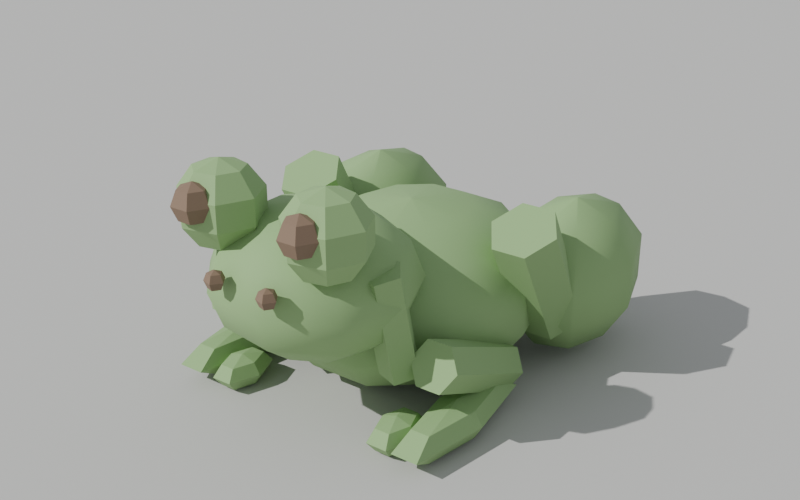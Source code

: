 # Source: frog.blend  (saved by Blender 5.2.44; exported with 4.5.12 LTS)
import bpy
from mathutils import Matrix  # noqa: F401  (used for matrix-valued properties, if any)

bpy.ops.wm.read_factory_settings(use_empty=True)
scene = bpy.context.scene
scene.name = 'Scene'

# ---- collections
col_critters = bpy.data.collections.new('Critters'); scene.collection.children.link(col_critters)

# ---- materials (node trees are filled in below, after node groups)
mat_stonegray = bpy.data.materials.new('StoneGray')
mat_froggreen = bpy.data.materials.new('FrogGreen')
mat_wooddark = bpy.data.materials.new('WoodDark')

# ---- material node trees
mat_stonegray.use_nodes = True; mat_stonegray.node_tree.nodes.clear()
_N = mat_stonegray.node_tree.nodes; _L = mat_stonegray.node_tree.links
n0 = _N.new('ShaderNodeBsdfPrincipled'); n0.name = 'Principled BSDF'; n0.location = (-200, 100)
n0.inputs[0].default_value = (0.533, 0.525, 0.502, 1.0)
n0.inputs[2].default_value = 0.92
n0.inputs[10].default_value = 0.005
n1 = _N.new('ShaderNodeOutputMaterial'); n1.name = 'Material Output'; n1.location = (200, 100)
_L.new(n0.outputs[0], n1.inputs[0])
n1.is_active_output = True
mat_froggreen.use_nodes = True; mat_froggreen.node_tree.nodes.clear()
_N = mat_froggreen.node_tree.nodes; _L = mat_froggreen.node_tree.links
n0 = _N.new('ShaderNodeBsdfPrincipled'); n0.name = 'Principled BSDF'; n0.location = (-200, 100)
n0.inputs[0].default_value = (0.271, 0.435, 0.18, 1.0)
n0.inputs[2].default_value = 0.75
n0.inputs[10].default_value = 0.005
n1 = _N.new('ShaderNodeOutputMaterial'); n1.name = 'Material Output'; n1.location = (200, 100)
_L.new(n0.outputs[0], n1.inputs[0])
n1.is_active_output = True
mat_wooddark.use_nodes = True; mat_wooddark.node_tree.nodes.clear()
_N = mat_wooddark.node_tree.nodes; _L = mat_wooddark.node_tree.links
n0 = _N.new('ShaderNodeBsdfPrincipled'); n0.name = 'Principled BSDF'; n0.location = (-200, 100)
n0.inputs[0].default_value = (0.219, 0.145, 0.094, 1.0)
n0.inputs[2].default_value = 0.72
n0.inputs[10].default_value = 0.005
n1 = _N.new('ShaderNodeOutputMaterial'); n1.name = 'Material Output'; n1.location = (200, 100)
_L.new(n0.outputs[0], n1.inputs[0])
n1.is_active_output = True

# ---- world
world_refworld = bpy.data.worlds.new('RefWorld'); scene.world = world_refworld
world_refworld.use_nodes = True; world_refworld.node_tree.nodes.clear()
_N = world_refworld.node_tree.nodes; _L = world_refworld.node_tree.links
n0 = _N.new('ShaderNodeBackground'); n0.name = 'Background'; n0.location = (-200, 100)
n0.inputs[0].default_value = (0.55, 0.58, 0.62, 1.0)
n0.inputs[1].default_value = 0.8
n1 = _N.new('ShaderNodeOutputWorld'); n1.name = 'World Output'; n1.location = (200, 100)
_L.new(n0.outputs[0], n1.inputs[0])
n1.is_active_output = True

# ---- cameras
cam_refcamera = bpy.data.cameras.new('RefCamera')

# ---- lights
light_refsun = bpy.data.lights.new('RefSun', 'SUN')
light_refsun.energy = 3.5
light_reffill = bpy.data.lights.new('RefFill', 'SUN')
light_reffill.energy = 0.8

# ---- meshes
me_refground = bpy.data.meshes.new('RefGround')
me_refground.from_pydata([(-4.0, -4.0, -0.01), (4.0, -4.0, -0.01), (4.0, 4.0, -0.01), (-4.0, 4.0, -0.01), (-4.0, -4.0, 0.01), (4.0, -4.0, 0.01), (4.0, 4.0, 0.01), (-4.0, 4.0, 0.01)], [], [(0, 3, 2, 1), (4, 5, 6, 7), (0, 1, 5, 4), (1, 2, 6, 5), (2, 3, 7, 6), (3, 0, 4, 7)])
me_refground.materials.append(mat_stonegray)
me_refground.update()
me_frog_body = bpy.data.meshes.new('Frog_Body')
me_frog_body.from_pydata([(0.0, 0.0, 0.055), (0.0, 0.0, 0.055), (0.0, 0.0, 0.055), (0.0, 0.0, 0.055), (0.0, 0.0, 0.055), (0.0, 0.0, 0.055), (0.0, 0.0, 0.055), (0.0, 0.0, 0.055), (0.0, 0.0, 0.055), (0.0, 0.0, 0.055), (0.02386, 0.0, 0.04955), (0.01931, 0.01403, 0.04955), (0.007374, 0.0227, 0.04955), (-0.007374, 0.0227, 0.04955), (-0.01931, 0.01403, 0.04955), (-0.02386, 2.922e-18, 0.04955), (-0.01931, -0.01403, 0.04955), (-0.007374, -0.0227, 0.04955), (0.007374, -0.0227, 0.04955), (0.01931, -0.01403, 0.04955), (0.043, 0.0, 0.03429), (0.03479, 0.02528, 0.03429), (0.01329, 0.0409, 0.03429), (-0.01329, 0.0409, 0.03429), (-0.03479, 0.02528, 0.03429), (-0.043, 5.266e-18, 0.03429), (-0.03479, -0.02528, 0.03429), (-0.01329, -0.0409, 0.03429), (0.01329, -0.0409, 0.03429), (0.03479, -0.02528, 0.03429), (0.05362, 0.0, 0.01224), (0.04338, 0.03152, 0.01224), (0.01657, 0.051, 0.01224), (-0.01657, 0.051, 0.01224), (-0.04338, 0.03152, 0.01224), (-0.05362, 6.567e-18, 0.01224), (-0.04338, -0.03152, 0.01224), (-0.01657, -0.051, 0.01224), (0.01657, -0.051, 0.01224), (0.04338, -0.03152, 0.01224), (0.05362, 0.0, -0.01224), (0.04338, 0.03152, -0.01224), (0.01657, 0.051, -0.01224), (-0.01657, 0.051, -0.01224), (-0.04338, 0.03152, -0.01224), (-0.05362, 6.567e-18, -0.01224), (-0.04338, -0.03152, -0.01224), (-0.01657, -0.051, -0.01224), (0.01657, -0.051, -0.01224), (0.04338, -0.03152, -0.01224), (0.043, 0.0, -0.03429), (0.03479, 0.02528, -0.03429), (0.01329, 0.0409, -0.03429), (-0.01329, 0.0409, -0.03429), (-0.03479, 0.02528, -0.03429), (-0.043, 5.266e-18, -0.03429), (-0.03479, -0.02528, -0.03429), (-0.01329, -0.0409, -0.03429), (0.01329, -0.0409, -0.03429), (0.03479, -0.02528, -0.03429), (0.02386, 0.0, -0.04955), (0.01931, 0.01403, -0.04955), (0.007374, 0.0227, -0.04955), (-0.007374, 0.0227, -0.04955), (-0.01931, 0.01403, -0.04955), (-0.02386, 2.922e-18, -0.04955), (-0.01931, -0.01403, -0.04955), (-0.007374, -0.0227, -0.04955), (0.007374, -0.0227, -0.04955), (0.01931, -0.01403, -0.04955), (6.736e-18, 0.0, -0.055), (5.449e-18, 3.959e-18, -0.055), (2.081e-18, 6.406e-18, -0.055), (-2.081e-18, 6.406e-18, -0.055), (-5.449e-18, 3.959e-18, -0.055), (-6.736e-18, 8.249e-34, -0.055), (-5.449e-18, -3.959e-18, -0.055), (-2.081e-18, -6.406e-18, -0.055), (2.081e-18, -6.406e-18, -0.055), (5.449e-18, -3.959e-18, -0.055)], [], [(0, 11, 10), (1, 12, 11), (2, 13, 12), (3, 14, 13), (4, 15, 14), (5, 16, 15), (6, 17, 16), (7, 18, 17), (8, 19, 18), (9, 10, 19), (10, 11, 21, 20), (11, 12, 22, 21), (12, 13, 23, 22), (13, 14, 24, 23), (14, 15, 25, 24), (15, 16, 26, 25), (16, 17, 27, 26), (17, 18, 28, 27), (18, 19, 29, 28), (19, 10, 20, 29), (20, 21, 31, 30), (21, 22, 32, 31), (22, 23, 33, 32), (23, 24, 34, 33), (24, 25, 35, 34), (25, 26, 36, 35), (26, 27, 37, 36), (27, 28, 38, 37), (28, 29, 39, 38), (29, 20, 30, 39), (30, 31, 41, 40), (31, 32, 42, 41), (32, 33, 43, 42), (33, 34, 44, 43), (34, 35, 45, 44), (35, 36, 46, 45), (36, 37, 47, 46), (37, 38, 48, 47), (38, 39, 49, 48), (39, 30, 40, 49), (40, 41, 51, 50), (41, 42, 52, 51), (42, 43, 53, 52), (43, 44, 54, 53), (44, 45, 55, 54), (45, 46, 56, 55), (46, 47, 57, 56), (47, 48, 58, 57), (48, 49, 59, 58), (49, 40, 50, 59), (50, 51, 61, 60), (51, 52, 62, 61), (52, 53, 63, 62), (53, 54, 64, 63), (54, 55, 65, 64), (55, 56, 66, 65), (56, 57, 67, 66), (57, 58, 68, 67), (58, 59, 69, 68), (59, 50, 60, 69), (60, 61, 70), (61, 62, 71), (62, 63, 72), (63, 64, 73), (64, 65, 74), (65, 66, 75), (66, 67, 76), (67, 68, 77), (68, 69, 78), (69, 60, 79)])
me_frog_body.polygons.foreach_set('use_smooth', [True] * 70)
me_frog_body.materials.append(mat_froggreen)
me_frog_body.update()
me_frog_head = bpy.data.meshes.new('Frog_Head')
me_frog_head.from_pydata([(0.0, 0.0, 0.04), (0.0, 0.0, 0.04), (0.0, 0.0, 0.04), (0.0, 0.0, 0.04), (0.0, 0.0, 0.04), (0.0, 0.0, 0.04), (0.0, 0.0, 0.04), (0.0, 0.0, 0.04), (0.0, 0.0, 0.04), (0.02, 0.0, 0.03464), (0.01532, 0.01286, 0.03464), (0.003473, 0.0197, 0.03464), (-0.01, 0.01732, 0.03464), (-0.01879, 0.00684, 0.03464), (-0.01879, -0.00684, 0.03464), (-0.01, -0.01732, 0.03464), (0.003473, -0.0197, 0.03464), (0.01532, -0.01286, 0.03464), (0.03464, 0.0, 0.02), (0.02654, 0.02227, 0.02), (0.006015, 0.03411, 0.02), (-0.01732, 0.03, 0.02), (-0.03255, 0.01185, 0.02), (-0.03255, -0.01185, 0.02), (-0.01732, -0.03, 0.02), (0.006015, -0.03411, 0.02), (0.02654, -0.02227, 0.02), (0.04, 0.0, 2.449e-18), (0.03064, 0.02571, 2.449e-18), (0.006946, 0.03939, 2.449e-18), (-0.02, 0.03464, 2.449e-18), (-0.03759, 0.01368, 2.449e-18), (-0.03759, -0.01368, 2.449e-18), (-0.02, -0.03464, 2.449e-18), (0.006946, -0.03939, 2.449e-18), (0.03064, -0.02571, 2.449e-18), (0.03464, 0.0, -0.02), (0.02654, 0.02227, -0.02), (0.006015, 0.03411, -0.02), (-0.01732, 0.03, -0.02), (-0.03255, 0.01185, -0.02), (-0.03255, -0.01185, -0.02), (-0.01732, -0.03, -0.02), (0.006015, -0.03411, -0.02), (0.02654, -0.02227, -0.02), (0.02, 0.0, -0.03464), (0.01532, 0.01286, -0.03464), (0.003473, 0.0197, -0.03464), (-0.01, 0.01732, -0.03464), (-0.01879, 0.00684, -0.03464), (-0.01879, -0.00684, -0.03464), (-0.01, -0.01732, -0.03464), (0.003473, -0.0197, -0.03464), (0.01532, -0.01286, -0.03464), (4.899e-18, 0.0, -0.04), (3.753e-18, 3.149e-18, -0.04), (8.506e-19, 4.824e-18, -0.04), (-2.449e-18, 4.242e-18, -0.04), (-4.603e-18, 1.675e-18, -0.04), (-4.603e-18, -1.675e-18, -0.04), (-2.449e-18, -4.242e-18, -0.04), (8.506e-19, -4.824e-18, -0.04), (3.753e-18, -3.149e-18, -0.04)], [], [(0, 10, 9), (1, 11, 10), (2, 12, 11), (3, 13, 12), (4, 14, 13), (5, 15, 14), (6, 16, 15), (7, 17, 16), (8, 9, 17), (9, 10, 19, 18), (10, 11, 20, 19), (11, 12, 21, 20), (12, 13, 22, 21), (13, 14, 23, 22), (14, 15, 24, 23), (15, 16, 25, 24), (16, 17, 26, 25), (17, 9, 18, 26), (18, 19, 28, 27), (19, 20, 29, 28), (20, 21, 30, 29), (21, 22, 31, 30), (22, 23, 32, 31), (23, 24, 33, 32), (24, 25, 34, 33), (25, 26, 35, 34), (26, 18, 27, 35), (27, 28, 37, 36), (28, 29, 38, 37), (29, 30, 39, 38), (30, 31, 40, 39), (31, 32, 41, 40), (32, 33, 42, 41), (33, 34, 43, 42), (34, 35, 44, 43), (35, 27, 36, 44), (36, 37, 46, 45), (37, 38, 47, 46), (38, 39, 48, 47), (39, 40, 49, 48), (40, 41, 50, 49), (41, 42, 51, 50), (42, 43, 52, 51), (43, 44, 53, 52), (44, 36, 45, 53), (45, 46, 54), (46, 47, 55), (47, 48, 56), (48, 49, 57), (49, 50, 58), (50, 51, 59), (51, 52, 60), (52, 53, 61), (53, 45, 62)])
me_frog_head.polygons.foreach_set('use_smooth', [True] * 54)
me_frog_head.materials.append(mat_froggreen)
me_frog_head.update()
me_frog_eyel = bpy.data.meshes.new('Frog_EyeL')
me_frog_eyel.from_pydata([(0.0, 0.0, 0.017), (0.0, 0.0, 0.017), (0.0, 0.0, 0.017), (0.0, 0.0, 0.017), (0.0, 0.0, 0.017), (0.0, 0.0, 0.017), (0.0, 0.0, 0.017), (0.009992, 0.0, 0.01375), (0.00623, 0.007812, 0.01375), (-0.002224, 0.009742, 0.01375), (-0.009003, 0.004336, 0.01375), (-0.009003, -0.004336, 0.01375), (-0.002224, -0.009742, 0.01375), (0.00623, -0.007812, 0.01375), (0.01617, 0.0, 0.005253), (0.01008, 0.01264, 0.005253), (-0.003598, 0.01576, 0.005253), (-0.01457, 0.007015, 0.005253), (-0.01457, -0.007015, 0.005253), (-0.003598, -0.01576, 0.005253), (0.01008, -0.01264, 0.005253), (0.01617, 0.0, -0.005253), (0.01008, 0.01264, -0.005253), (-0.003598, 0.01576, -0.005253), (-0.01457, 0.007015, -0.005253), (-0.01457, -0.007015, -0.005253), (-0.003598, -0.01576, -0.005253), (0.01008, -0.01264, -0.005253), (0.009992, 0.0, -0.01375), (0.00623, 0.007812, -0.01375), (-0.002224, 0.009742, -0.01375), (-0.009003, 0.004336, -0.01375), (-0.009003, -0.004336, -0.01375), (-0.002224, -0.009742, -0.01375), (0.00623, -0.007812, -0.01375), (2.082e-18, 0.0, -0.017), (1.298e-18, 1.628e-18, -0.017), (-4.633e-19, 2.03e-18, -0.017), (-1.876e-18, 9.033e-19, -0.017), (-1.876e-18, -9.033e-19, -0.017), (-4.633e-19, -2.03e-18, -0.017), (1.298e-18, -1.628e-18, -0.017)], [], [(0, 8, 7), (1, 9, 8), (2, 10, 9), (3, 11, 10), (4, 12, 11), (5, 13, 12), (6, 7, 13), (7, 8, 15, 14), (8, 9, 16, 15), (9, 10, 17, 16), (10, 11, 18, 17), (11, 12, 19, 18), (12, 13, 20, 19), (13, 7, 14, 20), (14, 15, 22, 21), (15, 16, 23, 22), (16, 17, 24, 23), (17, 18, 25, 24), (18, 19, 26, 25), (19, 20, 27, 26), (20, 14, 21, 27), (21, 22, 29, 28), (22, 23, 30, 29), (23, 24, 31, 30), (24, 25, 32, 31), (25, 26, 33, 32), (26, 27, 34, 33), (27, 21, 28, 34), (28, 29, 35), (29, 30, 36), (30, 31, 37), (31, 32, 38), (32, 33, 39), (33, 34, 40), (34, 28, 41)])
me_frog_eyel.materials.append(mat_froggreen)
me_frog_eyel.update()
me_frog_eyer = bpy.data.meshes.new('Frog_EyeR')
me_frog_eyer.from_pydata([(0.0, 0.0, 0.017), (0.0, 0.0, 0.017), (0.0, 0.0, 0.017), (0.0, 0.0, 0.017), (0.0, 0.0, 0.017), (0.0, 0.0, 0.017), (0.0, 0.0, 0.017), (0.009992, 0.0, 0.01375), (0.00623, 0.007812, 0.01375), (-0.002224, 0.009742, 0.01375), (-0.009003, 0.004336, 0.01375), (-0.009003, -0.004336, 0.01375), (-0.002224, -0.009742, 0.01375), (0.00623, -0.007812, 0.01375), (0.01617, 0.0, 0.005253), (0.01008, 0.01264, 0.005253), (-0.003598, 0.01576, 0.005253), (-0.01457, 0.007015, 0.005253), (-0.01457, -0.007015, 0.005253), (-0.003598, -0.01576, 0.005253), (0.01008, -0.01264, 0.005253), (0.01617, 0.0, -0.005253), (0.01008, 0.01264, -0.005253), (-0.003598, 0.01576, -0.005253), (-0.01457, 0.007015, -0.005253), (-0.01457, -0.007015, -0.005253), (-0.003598, -0.01576, -0.005253), (0.01008, -0.01264, -0.005253), (0.009992, 0.0, -0.01375), (0.00623, 0.007812, -0.01375), (-0.002224, 0.009742, -0.01375), (-0.009003, 0.004336, -0.01375), (-0.009003, -0.004336, -0.01375), (-0.002224, -0.009742, -0.01375), (0.00623, -0.007812, -0.01375), (2.082e-18, 0.0, -0.017), (1.298e-18, 1.628e-18, -0.017), (-4.633e-19, 2.03e-18, -0.017), (-1.876e-18, 9.033e-19, -0.017), (-1.876e-18, -9.033e-19, -0.017), (-4.633e-19, -2.03e-18, -0.017), (1.298e-18, -1.628e-18, -0.017)], [], [(0, 8, 7), (1, 9, 8), (2, 10, 9), (3, 11, 10), (4, 12, 11), (5, 13, 12), (6, 7, 13), (7, 8, 15, 14), (8, 9, 16, 15), (9, 10, 17, 16), (10, 11, 18, 17), (11, 12, 19, 18), (12, 13, 20, 19), (13, 7, 14, 20), (14, 15, 22, 21), (15, 16, 23, 22), (16, 17, 24, 23), (17, 18, 25, 24), (18, 19, 26, 25), (19, 20, 27, 26), (20, 14, 21, 27), (21, 22, 29, 28), (22, 23, 30, 29), (23, 24, 31, 30), (24, 25, 32, 31), (25, 26, 33, 32), (26, 27, 34, 33), (27, 21, 28, 34), (28, 29, 35), (29, 30, 36), (30, 31, 37), (31, 32, 38), (32, 33, 39), (33, 34, 40), (34, 28, 41)])
me_frog_eyer.materials.append(mat_froggreen)
me_frog_eyer.update()
me_frog_pupill = bpy.data.meshes.new('Frog_PupilL')
me_frog_pupill.from_pydata([(0.0, 0.0, 0.008), (0.0, 0.0, 0.008), (0.0, 0.0, 0.008), (0.0, 0.0, 0.008), (0.0, 0.0, 0.008), (0.0, 0.0, 0.008), (0.005657, 0.0, 0.005657), (0.002828, 0.004899, 0.005657), (-0.002828, 0.004899, 0.005657), (-0.005657, 6.928e-19, 0.005657), (-0.002828, -0.004899, 0.005657), (0.002828, -0.004899, 0.005657), (0.008, 0.0, 4.899e-19), (0.004, 0.006928, 4.899e-19), (-0.004, 0.006928, 4.899e-19), (-0.008, 9.797e-19, 4.899e-19), (-0.004, -0.006928, 4.899e-19), (0.004, -0.006928, 4.899e-19), (0.005657, 0.0, -0.005657), (0.002828, 0.004899, -0.005657), (-0.002828, 0.004899, -0.005657), (-0.005657, 6.928e-19, -0.005657), (-0.002828, -0.004899, -0.005657), (0.002828, -0.004899, -0.005657), (9.797e-19, 0.0, -0.008), (4.899e-19, 8.485e-19, -0.008), (-4.899e-19, 8.485e-19, -0.008), (-9.797e-19, 1.2e-34, -0.008), (-4.899e-19, -8.485e-19, -0.008), (4.899e-19, -8.485e-19, -0.008)], [], [(0, 7, 6), (1, 8, 7), (2, 9, 8), (3, 10, 9), (4, 11, 10), (5, 6, 11), (6, 7, 13, 12), (7, 8, 14, 13), (8, 9, 15, 14), (9, 10, 16, 15), (10, 11, 17, 16), (11, 6, 12, 17), (12, 13, 19, 18), (13, 14, 20, 19), (14, 15, 21, 20), (15, 16, 22, 21), (16, 17, 23, 22), (17, 12, 18, 23), (18, 19, 24), (19, 20, 25), (20, 21, 26), (21, 22, 27), (22, 23, 28), (23, 18, 29)])
me_frog_pupill.materials.append(mat_wooddark)
me_frog_pupill.update()
me_frog_pupilr = bpy.data.meshes.new('Frog_PupilR')
me_frog_pupilr.from_pydata([(0.0, 0.0, 0.008), (0.0, 0.0, 0.008), (0.0, 0.0, 0.008), (0.0, 0.0, 0.008), (0.0, 0.0, 0.008), (0.0, 0.0, 0.008), (0.005657, 0.0, 0.005657), (0.002828, 0.004899, 0.005657), (-0.002828, 0.004899, 0.005657), (-0.005657, 6.928e-19, 0.005657), (-0.002828, -0.004899, 0.005657), (0.002828, -0.004899, 0.005657), (0.008, 0.0, 4.899e-19), (0.004, 0.006928, 4.899e-19), (-0.004, 0.006928, 4.899e-19), (-0.008, 9.797e-19, 4.899e-19), (-0.004, -0.006928, 4.899e-19), (0.004, -0.006928, 4.899e-19), (0.005657, 0.0, -0.005657), (0.002828, 0.004899, -0.005657), (-0.002828, 0.004899, -0.005657), (-0.005657, 6.928e-19, -0.005657), (-0.002828, -0.004899, -0.005657), (0.002828, -0.004899, -0.005657), (9.797e-19, 0.0, -0.008), (4.899e-19, 8.485e-19, -0.008), (-4.899e-19, 8.485e-19, -0.008), (-9.797e-19, 1.2e-34, -0.008), (-4.899e-19, -8.485e-19, -0.008), (4.899e-19, -8.485e-19, -0.008)], [], [(0, 7, 6), (1, 8, 7), (2, 9, 8), (3, 10, 9), (4, 11, 10), (5, 6, 11), (6, 7, 13, 12), (7, 8, 14, 13), (8, 9, 15, 14), (9, 10, 16, 15), (10, 11, 17, 16), (11, 6, 12, 17), (12, 13, 19, 18), (13, 14, 20, 19), (14, 15, 21, 20), (15, 16, 22, 21), (16, 17, 23, 22), (17, 12, 18, 23), (18, 19, 24), (19, 20, 25), (20, 21, 26), (21, 22, 27), (22, 23, 28), (23, 18, 29)])
me_frog_pupilr.materials.append(mat_wooddark)
me_frog_pupilr.update()
me_frog_nostrill = bpy.data.meshes.new('Frog_NostrilL')
me_frog_nostrill.from_pydata([(0.0, 0.0, 0.004), (0.0, 0.0, 0.004), (0.0, 0.0, 0.004), (0.0, 0.0, 0.004), (0.0, 0.0, 0.004), (0.002828, 0.0, 0.002828), (0.000874, 0.00269, 0.002828), (-0.002288, 0.001663, 0.002828), (-0.002288, -0.001663, 0.002828), (0.000874, -0.00269, 0.002828), (0.004, 0.0, 2.449e-19), (0.001236, 0.003804, 2.449e-19), (-0.003236, 0.002351, 2.449e-19), (-0.003236, -0.002351, 2.449e-19), (0.001236, -0.003804, 2.449e-19), (0.002828, 0.0, -0.002828), (0.000874, 0.00269, -0.002828), (-0.002288, 0.001663, -0.002828), (-0.002288, -0.001663, -0.002828), (0.000874, -0.00269, -0.002828), (4.899e-19, 0.0, -0.004), (1.514e-19, 4.659e-19, -0.004), (-3.963e-19, 2.879e-19, -0.004), (-3.963e-19, -2.879e-19, -0.004), (1.514e-19, -4.659e-19, -0.004)], [], [(0, 6, 5), (1, 7, 6), (2, 8, 7), (3, 9, 8), (4, 5, 9), (5, 6, 11, 10), (6, 7, 12, 11), (7, 8, 13, 12), (8, 9, 14, 13), (9, 5, 10, 14), (10, 11, 16, 15), (11, 12, 17, 16), (12, 13, 18, 17), (13, 14, 19, 18), (14, 10, 15, 19), (15, 16, 20), (16, 17, 21), (17, 18, 22), (18, 19, 23), (19, 15, 24)])
me_frog_nostrill.materials.append(mat_wooddark)
me_frog_nostrill.update()
me_frog_nostrilr = bpy.data.meshes.new('Frog_NostrilR')
me_frog_nostrilr.from_pydata([(0.0, 0.0, 0.004), (0.0, 0.0, 0.004), (0.0, 0.0, 0.004), (0.0, 0.0, 0.004), (0.0, 0.0, 0.004), (0.002828, 0.0, 0.002828), (0.000874, 0.00269, 0.002828), (-0.002288, 0.001663, 0.002828), (-0.002288, -0.001663, 0.002828), (0.000874, -0.00269, 0.002828), (0.004, 0.0, 2.449e-19), (0.001236, 0.003804, 2.449e-19), (-0.003236, 0.002351, 2.449e-19), (-0.003236, -0.002351, 2.449e-19), (0.001236, -0.003804, 2.449e-19), (0.002828, 0.0, -0.002828), (0.000874, 0.00269, -0.002828), (-0.002288, 0.001663, -0.002828), (-0.002288, -0.001663, -0.002828), (0.000874, -0.00269, -0.002828), (4.899e-19, 0.0, -0.004), (1.514e-19, 4.659e-19, -0.004), (-3.963e-19, 2.879e-19, -0.004), (-3.963e-19, -2.879e-19, -0.004), (1.514e-19, -4.659e-19, -0.004)], [], [(0, 6, 5), (1, 7, 6), (2, 8, 7), (3, 9, 8), (4, 5, 9), (5, 6, 11, 10), (6, 7, 12, 11), (7, 8, 13, 12), (8, 9, 14, 13), (9, 5, 10, 14), (10, 11, 16, 15), (11, 12, 17, 16), (12, 13, 18, 17), (13, 14, 19, 18), (14, 10, 15, 19), (15, 16, 20), (16, 17, 21), (17, 18, 22), (18, 19, 23), (19, 15, 24)])
me_frog_nostrilr.materials.append(mat_wooddark)
me_frog_nostrilr.update()
me_frog_haunchl = bpy.data.meshes.new('Frog_HaunchL')
me_frog_haunchl.from_pydata([(0.0, 0.0, 0.032), (0.0, 0.0, 0.032), (0.0, 0.0, 0.032), (0.0, 0.0, 0.032), (0.0, 0.0, 0.032), (0.0, 0.0, 0.032), (0.0, 0.0, 0.032), (0.01881, 0.0, 0.02589), (0.01173, 0.01471, 0.02589), (-0.004185, 0.01834, 0.02589), (-0.01695, 0.008161, 0.02589), (-0.01695, -0.008161, 0.02589), (-0.004185, -0.01834, 0.02589), (0.01173, -0.01471, 0.02589), (0.03043, 0.0, 0.009889), (0.01898, 0.02379, 0.009889), (-0.006772, 0.02967, 0.009889), (-0.02742, 0.0132, 0.009889), (-0.02742, -0.0132, 0.009889), (-0.006772, -0.02967, 0.009889), (0.01898, -0.02379, 0.009889), (0.03043, 0.0, -0.009889), (0.01898, 0.02379, -0.009889), (-0.006772, 0.02967, -0.009889), (-0.02742, 0.0132, -0.009889), (-0.02742, -0.0132, -0.009889), (-0.006772, -0.02967, -0.009889), (0.01898, -0.02379, -0.009889), (0.01881, 0.0, -0.02589), (0.01173, 0.01471, -0.02589), (-0.004185, 0.01834, -0.02589), (-0.01695, 0.008161, -0.02589), (-0.01695, -0.008161, -0.02589), (-0.004185, -0.01834, -0.02589), (0.01173, -0.01471, -0.02589), (3.919e-18, 0.0, -0.032), (2.443e-18, 3.064e-18, -0.032), (-8.72e-19, 3.821e-18, -0.032), (-3.531e-18, 1.7e-18, -0.032), (-3.531e-18, -1.7e-18, -0.032), (-8.72e-19, -3.821e-18, -0.032), (2.443e-18, -3.064e-18, -0.032)], [], [(0, 8, 7), (1, 9, 8), (2, 10, 9), (3, 11, 10), (4, 12, 11), (5, 13, 12), (6, 7, 13), (7, 8, 15, 14), (8, 9, 16, 15), (9, 10, 17, 16), (10, 11, 18, 17), (11, 12, 19, 18), (12, 13, 20, 19), (13, 7, 14, 20), (14, 15, 22, 21), (15, 16, 23, 22), (16, 17, 24, 23), (17, 18, 25, 24), (18, 19, 26, 25), (19, 20, 27, 26), (20, 14, 21, 27), (21, 22, 29, 28), (22, 23, 30, 29), (23, 24, 31, 30), (24, 25, 32, 31), (25, 26, 33, 32), (26, 27, 34, 33), (27, 21, 28, 34), (28, 29, 35), (29, 30, 36), (30, 31, 37), (31, 32, 38), (32, 33, 39), (33, 34, 40), (34, 28, 41)])
me_frog_haunchl.polygons.foreach_set('use_smooth', [True] * 35)
me_frog_haunchl.materials.append(mat_froggreen)
me_frog_haunchl.update()
me_frog_kneel = bpy.data.meshes.new('Frog_KneeL')
me_frog_kneel.from_pydata([(0.014, 0.0, 0.0), (0.007, 0.01212, 0.0), (-0.007, 0.01212, 0.0), (-0.014, 1.715e-18, 0.0), (-0.007, -0.01212, 0.0), (0.007, -0.01212, 0.0), (0.014, 0.0, 0.05), (0.007, 0.01212, 0.05), (-0.007, 0.01212, 0.05), (-0.014, 1.715e-18, 0.05), (-0.007, -0.01212, 0.05), (0.007, -0.01212, 0.05)], [], [(5, 4, 3, 2, 1, 0), (6, 7, 8, 9, 10, 11), (0, 1, 7, 6), (1, 2, 8, 7), (2, 3, 9, 8), (3, 4, 10, 9), (4, 5, 11, 10), (5, 0, 6, 11)])
me_frog_kneel.materials.append(mat_froggreen)
me_frog_kneel.update()
me_frog_shinl = bpy.data.meshes.new('Frog_ShinL')
me_frog_shinl.from_pydata([(0.01, 0.0, 0.0), (0.005, 0.00866, 0.0), (-0.005, 0.00866, 0.0), (-0.01, 1.225e-18, 0.0), (-0.005, -0.00866, 0.0), (0.005, -0.00866, 0.0), (0.01, 0.0, 0.05), (0.005, 0.00866, 0.05), (-0.005, 0.00866, 0.05), (-0.01, 1.225e-18, 0.05), (-0.005, -0.00866, 0.05), (0.005, -0.00866, 0.05)], [], [(5, 4, 3, 2, 1, 0), (6, 7, 8, 9, 10, 11), (0, 1, 7, 6), (1, 2, 8, 7), (2, 3, 9, 8), (3, 4, 10, 9), (4, 5, 11, 10), (5, 0, 6, 11)])
me_frog_shinl.materials.append(mat_froggreen)
me_frog_shinl.update()
me_frog_footl = bpy.data.meshes.new('Frog_FootL')
me_frog_footl.from_pydata([(0.0, 0.0, 0.02), (0.0, 0.0, 0.02), (0.0, 0.0, 0.02), (0.0, 0.0, 0.02), (0.0, 0.0, 0.02), (0.0, 0.0, 0.02), (0.01414, 0.0, 0.01414), (0.007071, 0.01225, 0.01414), (-0.007071, 0.01225, 0.01414), (-0.01414, 1.732e-18, 0.01414), (-0.007071, -0.01225, 0.01414), (0.007071, -0.01225, 0.01414), (0.02, 0.0, 1.225e-18), (0.01, 0.01732, 1.225e-18), (-0.01, 0.01732, 1.225e-18), (-0.02, 2.449e-18, 1.225e-18), (-0.01, -0.01732, 1.225e-18), (0.01, -0.01732, 1.225e-18), (0.01414, 0.0, -0.01414), (0.007071, 0.01225, -0.01414), (-0.007071, 0.01225, -0.01414), (-0.01414, 1.732e-18, -0.01414), (-0.007071, -0.01225, -0.01414), (0.007071, -0.01225, -0.01414), (2.449e-18, 0.0, -0.02), (1.225e-18, 2.121e-18, -0.02), (-1.225e-18, 2.121e-18, -0.02), (-2.449e-18, 3e-34, -0.02), (-1.225e-18, -2.121e-18, -0.02), (1.225e-18, -2.121e-18, -0.02)], [], [(0, 7, 6), (1, 8, 7), (2, 9, 8), (3, 10, 9), (4, 11, 10), (5, 6, 11), (6, 7, 13, 12), (7, 8, 14, 13), (8, 9, 15, 14), (9, 10, 16, 15), (10, 11, 17, 16), (11, 6, 12, 17), (12, 13, 19, 18), (13, 14, 20, 19), (14, 15, 21, 20), (15, 16, 22, 21), (16, 17, 23, 22), (17, 12, 18, 23), (18, 19, 24), (19, 20, 25), (20, 21, 26), (21, 22, 27), (22, 23, 28), (23, 18, 29)])
me_frog_footl.materials.append(mat_froggreen)
me_frog_footl.update()
me_frog_arml = bpy.data.meshes.new('Frog_ArmL')
me_frog_arml.from_pydata([(0.008, 0.0, 0.0), (0.002472, 0.007608, 0.0), (-0.006472, 0.004702, 0.0), (-0.006472, -0.004702, 0.0), (0.002472, -0.007608, 0.0), (0.008, 0.0, 0.045), (0.002472, 0.007608, 0.045), (-0.006472, 0.004702, 0.045), (-0.006472, -0.004702, 0.045), (0.002472, -0.007608, 0.045)], [], [(4, 3, 2, 1, 0), (5, 6, 7, 8, 9), (0, 1, 6, 5), (1, 2, 7, 6), (2, 3, 8, 7), (3, 4, 9, 8), (4, 0, 5, 9)])
me_frog_arml.materials.append(mat_froggreen)
me_frog_arml.update()
me_frog_handl = bpy.data.meshes.new('Frog_HandL')
me_frog_handl.from_pydata([(0.0, 0.0, 0.011), (0.0, 0.0, 0.011), (0.0, 0.0, 0.011), (0.0, 0.0, 0.011), (0.0, 0.0, 0.011), (0.0, 0.0, 0.011), (0.007778, 0.0, 0.007778), (0.003889, 0.006736, 0.007778), (-0.003889, 0.006736, 0.007778), (-0.007778, 9.526e-19, 0.007778), (-0.003889, -0.006736, 0.007778), (0.003889, -0.006736, 0.007778), (0.011, 0.0, 6.736e-19), (0.0055, 0.009526, 6.736e-19), (-0.0055, 0.009526, 6.736e-19), (-0.011, 1.347e-18, 6.736e-19), (-0.0055, -0.009526, 6.736e-19), (0.0055, -0.009526, 6.736e-19), (0.007778, 0.0, -0.007778), (0.003889, 0.006736, -0.007778), (-0.003889, 0.006736, -0.007778), (-0.007778, 9.526e-19, -0.007778), (-0.003889, -0.006736, -0.007778), (0.003889, -0.006736, -0.007778), (1.347e-18, 0.0, -0.011), (6.736e-19, 1.167e-18, -0.011), (-6.736e-19, 1.167e-18, -0.011), (-1.347e-18, 1.65e-34, -0.011), (-6.736e-19, -1.167e-18, -0.011), (6.736e-19, -1.167e-18, -0.011)], [], [(0, 7, 6), (1, 8, 7), (2, 9, 8), (3, 10, 9), (4, 11, 10), (5, 6, 11), (6, 7, 13, 12), (7, 8, 14, 13), (8, 9, 15, 14), (9, 10, 16, 15), (10, 11, 17, 16), (11, 6, 12, 17), (12, 13, 19, 18), (13, 14, 20, 19), (14, 15, 21, 20), (15, 16, 22, 21), (16, 17, 23, 22), (17, 12, 18, 23), (18, 19, 24), (19, 20, 25), (20, 21, 26), (21, 22, 27), (22, 23, 28), (23, 18, 29)])
me_frog_handl.materials.append(mat_froggreen)
me_frog_handl.update()
me_frog_haunchr = bpy.data.meshes.new('Frog_HaunchR')
me_frog_haunchr.from_pydata([(0.0, 0.0, 0.032), (0.0, 0.0, 0.032), (0.0, 0.0, 0.032), (0.0, 0.0, 0.032), (0.0, 0.0, 0.032), (0.0, 0.0, 0.032), (0.0, 0.0, 0.032), (0.01881, 0.0, 0.02589), (0.01173, 0.01471, 0.02589), (-0.004185, 0.01834, 0.02589), (-0.01695, 0.008161, 0.02589), (-0.01695, -0.008161, 0.02589), (-0.004185, -0.01834, 0.02589), (0.01173, -0.01471, 0.02589), (0.03043, 0.0, 0.009889), (0.01898, 0.02379, 0.009889), (-0.006772, 0.02967, 0.009889), (-0.02742, 0.0132, 0.009889), (-0.02742, -0.0132, 0.009889), (-0.006772, -0.02967, 0.009889), (0.01898, -0.02379, 0.009889), (0.03043, 0.0, -0.009889), (0.01898, 0.02379, -0.009889), (-0.006772, 0.02967, -0.009889), (-0.02742, 0.0132, -0.009889), (-0.02742, -0.0132, -0.009889), (-0.006772, -0.02967, -0.009889), (0.01898, -0.02379, -0.009889), (0.01881, 0.0, -0.02589), (0.01173, 0.01471, -0.02589), (-0.004185, 0.01834, -0.02589), (-0.01695, 0.008161, -0.02589), (-0.01695, -0.008161, -0.02589), (-0.004185, -0.01834, -0.02589), (0.01173, -0.01471, -0.02589), (3.919e-18, 0.0, -0.032), (2.443e-18, 3.064e-18, -0.032), (-8.72e-19, 3.821e-18, -0.032), (-3.531e-18, 1.7e-18, -0.032), (-3.531e-18, -1.7e-18, -0.032), (-8.72e-19, -3.821e-18, -0.032), (2.443e-18, -3.064e-18, -0.032)], [], [(0, 8, 7), (1, 9, 8), (2, 10, 9), (3, 11, 10), (4, 12, 11), (5, 13, 12), (6, 7, 13), (7, 8, 15, 14), (8, 9, 16, 15), (9, 10, 17, 16), (10, 11, 18, 17), (11, 12, 19, 18), (12, 13, 20, 19), (13, 7, 14, 20), (14, 15, 22, 21), (15, 16, 23, 22), (16, 17, 24, 23), (17, 18, 25, 24), (18, 19, 26, 25), (19, 20, 27, 26), (20, 14, 21, 27), (21, 22, 29, 28), (22, 23, 30, 29), (23, 24, 31, 30), (24, 25, 32, 31), (25, 26, 33, 32), (26, 27, 34, 33), (27, 21, 28, 34), (28, 29, 35), (29, 30, 36), (30, 31, 37), (31, 32, 38), (32, 33, 39), (33, 34, 40), (34, 28, 41)])
me_frog_haunchr.polygons.foreach_set('use_smooth', [True] * 35)
me_frog_haunchr.materials.append(mat_froggreen)
me_frog_haunchr.update()
me_frog_kneer = bpy.data.meshes.new('Frog_KneeR')
me_frog_kneer.from_pydata([(0.014, 0.0, 0.0), (0.007, 0.01212, 0.0), (-0.007, 0.01212, 0.0), (-0.014, 1.715e-18, 0.0), (-0.007, -0.01212, 0.0), (0.007, -0.01212, 0.0), (0.014, 0.0, 0.05), (0.007, 0.01212, 0.05), (-0.007, 0.01212, 0.05), (-0.014, 1.715e-18, 0.05), (-0.007, -0.01212, 0.05), (0.007, -0.01212, 0.05)], [], [(5, 4, 3, 2, 1, 0), (6, 7, 8, 9, 10, 11), (0, 1, 7, 6), (1, 2, 8, 7), (2, 3, 9, 8), (3, 4, 10, 9), (4, 5, 11, 10), (5, 0, 6, 11)])
me_frog_kneer.materials.append(mat_froggreen)
me_frog_kneer.update()
me_frog_shinr = bpy.data.meshes.new('Frog_ShinR')
me_frog_shinr.from_pydata([(0.01, 0.0, 0.0), (0.005, 0.00866, 0.0), (-0.005, 0.00866, 0.0), (-0.01, 1.225e-18, 0.0), (-0.005, -0.00866, 0.0), (0.005, -0.00866, 0.0), (0.01, 0.0, 0.05), (0.005, 0.00866, 0.05), (-0.005, 0.00866, 0.05), (-0.01, 1.225e-18, 0.05), (-0.005, -0.00866, 0.05), (0.005, -0.00866, 0.05)], [], [(5, 4, 3, 2, 1, 0), (6, 7, 8, 9, 10, 11), (0, 1, 7, 6), (1, 2, 8, 7), (2, 3, 9, 8), (3, 4, 10, 9), (4, 5, 11, 10), (5, 0, 6, 11)])
me_frog_shinr.materials.append(mat_froggreen)
me_frog_shinr.update()
me_frog_footr = bpy.data.meshes.new('Frog_FootR')
me_frog_footr.from_pydata([(0.0, 0.0, 0.02), (0.0, 0.0, 0.02), (0.0, 0.0, 0.02), (0.0, 0.0, 0.02), (0.0, 0.0, 0.02), (0.0, 0.0, 0.02), (0.01414, 0.0, 0.01414), (0.007071, 0.01225, 0.01414), (-0.007071, 0.01225, 0.01414), (-0.01414, 1.732e-18, 0.01414), (-0.007071, -0.01225, 0.01414), (0.007071, -0.01225, 0.01414), (0.02, 0.0, 1.225e-18), (0.01, 0.01732, 1.225e-18), (-0.01, 0.01732, 1.225e-18), (-0.02, 2.449e-18, 1.225e-18), (-0.01, -0.01732, 1.225e-18), (0.01, -0.01732, 1.225e-18), (0.01414, 0.0, -0.01414), (0.007071, 0.01225, -0.01414), (-0.007071, 0.01225, -0.01414), (-0.01414, 1.732e-18, -0.01414), (-0.007071, -0.01225, -0.01414), (0.007071, -0.01225, -0.01414), (2.449e-18, 0.0, -0.02), (1.225e-18, 2.121e-18, -0.02), (-1.225e-18, 2.121e-18, -0.02), (-2.449e-18, 3e-34, -0.02), (-1.225e-18, -2.121e-18, -0.02), (1.225e-18, -2.121e-18, -0.02)], [], [(0, 7, 6), (1, 8, 7), (2, 9, 8), (3, 10, 9), (4, 11, 10), (5, 6, 11), (6, 7, 13, 12), (7, 8, 14, 13), (8, 9, 15, 14), (9, 10, 16, 15), (10, 11, 17, 16), (11, 6, 12, 17), (12, 13, 19, 18), (13, 14, 20, 19), (14, 15, 21, 20), (15, 16, 22, 21), (16, 17, 23, 22), (17, 12, 18, 23), (18, 19, 24), (19, 20, 25), (20, 21, 26), (21, 22, 27), (22, 23, 28), (23, 18, 29)])
me_frog_footr.materials.append(mat_froggreen)
me_frog_footr.update()
me_frog_armr = bpy.data.meshes.new('Frog_ArmR')
me_frog_armr.from_pydata([(0.008, 0.0, 0.0), (0.002472, 0.007608, 0.0), (-0.006472, 0.004702, 0.0), (-0.006472, -0.004702, 0.0), (0.002472, -0.007608, 0.0), (0.008, 0.0, 0.045), (0.002472, 0.007608, 0.045), (-0.006472, 0.004702, 0.045), (-0.006472, -0.004702, 0.045), (0.002472, -0.007608, 0.045)], [], [(4, 3, 2, 1, 0), (5, 6, 7, 8, 9), (0, 1, 6, 5), (1, 2, 7, 6), (2, 3, 8, 7), (3, 4, 9, 8), (4, 0, 5, 9)])
me_frog_armr.materials.append(mat_froggreen)
me_frog_armr.update()
me_frog_handr = bpy.data.meshes.new('Frog_HandR')
me_frog_handr.from_pydata([(0.0, 0.0, 0.011), (0.0, 0.0, 0.011), (0.0, 0.0, 0.011), (0.0, 0.0, 0.011), (0.0, 0.0, 0.011), (0.0, 0.0, 0.011), (0.007778, 0.0, 0.007778), (0.003889, 0.006736, 0.007778), (-0.003889, 0.006736, 0.007778), (-0.007778, 9.526e-19, 0.007778), (-0.003889, -0.006736, 0.007778), (0.003889, -0.006736, 0.007778), (0.011, 0.0, 6.736e-19), (0.0055, 0.009526, 6.736e-19), (-0.0055, 0.009526, 6.736e-19), (-0.011, 1.347e-18, 6.736e-19), (-0.0055, -0.009526, 6.736e-19), (0.0055, -0.009526, 6.736e-19), (0.007778, 0.0, -0.007778), (0.003889, 0.006736, -0.007778), (-0.003889, 0.006736, -0.007778), (-0.007778, 9.526e-19, -0.007778), (-0.003889, -0.006736, -0.007778), (0.003889, -0.006736, -0.007778), (1.347e-18, 0.0, -0.011), (6.736e-19, 1.167e-18, -0.011), (-6.736e-19, 1.167e-18, -0.011), (-1.347e-18, 1.65e-34, -0.011), (-6.736e-19, -1.167e-18, -0.011), (6.736e-19, -1.167e-18, -0.011)], [], [(0, 7, 6), (1, 8, 7), (2, 9, 8), (3, 10, 9), (4, 11, 10), (5, 6, 11), (6, 7, 13, 12), (7, 8, 14, 13), (8, 9, 15, 14), (9, 10, 16, 15), (10, 11, 17, 16), (11, 6, 12, 17), (12, 13, 19, 18), (13, 14, 20, 19), (14, 15, 21, 20), (15, 16, 22, 21), (16, 17, 23, 22), (17, 12, 18, 23), (18, 19, 24), (19, 20, 25), (20, 21, 26), (21, 22, 27), (22, 23, 28), (23, 18, 29)])
me_frog_handr.materials.append(mat_froggreen)
me_frog_handr.update()

# ---- objects
ob_refground = bpy.data.objects.new('RefGround', me_refground)
ob_refcamera = bpy.data.objects.new('RefCamera', cam_refcamera)
ob_refsun = bpy.data.objects.new('RefSun', light_refsun)
ob_reffill = bpy.data.objects.new('RefFill', light_reffill)
ob_frog_body = bpy.data.objects.new('Frog_Body', me_frog_body)
ob_frog_head = bpy.data.objects.new('Frog_Head', me_frog_head)
ob_frog_eyel = bpy.data.objects.new('Frog_EyeL', me_frog_eyel)
ob_frog_eyer = bpy.data.objects.new('Frog_EyeR', me_frog_eyer)
ob_frog_pupill = bpy.data.objects.new('Frog_PupilL', me_frog_pupill)
ob_frog_pupilr = bpy.data.objects.new('Frog_PupilR', me_frog_pupilr)
ob_frog_nostrill = bpy.data.objects.new('Frog_NostrilL', me_frog_nostrill)
ob_frog_nostrilr = bpy.data.objects.new('Frog_NostrilR', me_frog_nostrilr)
ob_frog_haunchl = bpy.data.objects.new('Frog_HaunchL', me_frog_haunchl)
ob_frog_kneel = bpy.data.objects.new('Frog_KneeL', me_frog_kneel)
ob_frog_shinl = bpy.data.objects.new('Frog_ShinL', me_frog_shinl)
ob_frog_footl = bpy.data.objects.new('Frog_FootL', me_frog_footl)
ob_frog_arml = bpy.data.objects.new('Frog_ArmL', me_frog_arml)
ob_frog_handl = bpy.data.objects.new('Frog_HandL', me_frog_handl)
ob_frog_haunchr = bpy.data.objects.new('Frog_HaunchR', me_frog_haunchr)
ob_frog_kneer = bpy.data.objects.new('Frog_KneeR', me_frog_kneer)
ob_frog_shinr = bpy.data.objects.new('Frog_ShinR', me_frog_shinr)
ob_frog_footr = bpy.data.objects.new('Frog_FootR', me_frog_footr)
ob_frog_armr = bpy.data.objects.new('Frog_ArmR', me_frog_armr)
ob_frog_handr = bpy.data.objects.new('Frog_HandR', me_frog_handr)

# ---- transforms, parenting, visibility, modifiers, constraints
ob_refground.location = (0.0, 0.0, -0.012)
ob_refcamera.location = (0.2408, -0.3278, 0.227)
ob_refcamera.rotation_euler = (1.151, -5.765e-08, 0.6375)
ob_refsun.location = (0.0, 0.0, 0.0)
ob_refsun.rotation_euler = (0.8727, 0.0, -0.6109)
ob_reffill.location = (0.0, 0.0, 0.0)
ob_reffill.rotation_euler = (0.6109, 2.443, 0.0)
ob_frog_body.location = (0.0, 0.005, 0.03)
ob_frog_body.scale = (1.0, 1.15, 0.66)
ob_frog_head.location = (0.0, -0.055, 0.055)
ob_frog_head.scale = (1.05, 0.95, 0.72)
ob_frog_eyel.location = (-0.024, -0.075, 0.084)
ob_frog_eyer.location = (0.024, -0.075, 0.084)
ob_frog_pupill.location = (-0.024, -0.088, 0.088)
ob_frog_pupilr.location = (0.024, -0.088, 0.088)
ob_frog_nostrill.location = (-0.012, -0.092, 0.064)
ob_frog_nostrilr.location = (0.012, -0.092, 0.064)
ob_frog_haunchl.location = (-0.05, 0.05, 0.032)
ob_frog_haunchl.scale = (0.85, 1.25, 1.0)
ob_frog_kneel.location = (-0.052, 0.028, 0.022)
ob_frog_kneel.rotation_euler = (0.5, 0.0, 0.0)
ob_frog_shinl.location = (-0.05, -0.005, 0.012)
ob_frog_shinl.rotation_euler = (1.15, 0.0, 0.0)
ob_frog_footl.location = (-0.052, -0.038, 0.006)
ob_frog_footl.scale = (0.55, 1.9, 0.4)
ob_frog_arml.location = (-0.034, -0.048, 0.024)
ob_frog_arml.rotation_euler = (0.25, 0.0, 0.0)
ob_frog_handl.location = (-0.038, -0.056, 0.004)
ob_frog_handl.scale = (0.8, 1.3, 0.6)
ob_frog_haunchr.location = (0.05, 0.05, 0.032)
ob_frog_haunchr.scale = (0.85, 1.25, 1.0)
ob_frog_kneer.location = (0.052, 0.028, 0.022)
ob_frog_kneer.rotation_euler = (0.5, 0.0, 0.0)
ob_frog_shinr.location = (0.05, -0.005, 0.012)
ob_frog_shinr.rotation_euler = (1.15, 0.0, 0.0)
ob_frog_footr.location = (0.052, -0.038, 0.006)
ob_frog_footr.scale = (0.55, 1.9, 0.4)
ob_frog_armr.location = (0.034, -0.048, 0.024)
ob_frog_armr.rotation_euler = (0.25, 0.0, 0.0)
ob_frog_handr.location = (0.038, -0.056, 0.004)
ob_frog_handr.scale = (0.8, 1.3, 0.6)

# ---- collection membership
scene.collection.objects.link(ob_refground)
scene.collection.objects.link(ob_refcamera)
scene.collection.objects.link(ob_refsun)
scene.collection.objects.link(ob_reffill)
col_critters.objects.link(ob_frog_body)
col_critters.objects.link(ob_frog_head)
col_critters.objects.link(ob_frog_eyel)
col_critters.objects.link(ob_frog_eyer)
col_critters.objects.link(ob_frog_pupill)
col_critters.objects.link(ob_frog_pupilr)
col_critters.objects.link(ob_frog_nostrill)
col_critters.objects.link(ob_frog_nostrilr)
col_critters.objects.link(ob_frog_haunchl)
col_critters.objects.link(ob_frog_kneel)
col_critters.objects.link(ob_frog_shinl)
col_critters.objects.link(ob_frog_footl)
col_critters.objects.link(ob_frog_arml)
col_critters.objects.link(ob_frog_handl)
col_critters.objects.link(ob_frog_haunchr)
col_critters.objects.link(ob_frog_kneer)
col_critters.objects.link(ob_frog_shinr)
col_critters.objects.link(ob_frog_footr)
col_critters.objects.link(ob_frog_armr)
col_critters.objects.link(ob_frog_handr)

# ---- scene / render settings (as saved in the file)
scene.camera = ob_refcamera
scene.frame_start = 1; scene.frame_end = 250; scene.frame_set(1)
scene.render.engine = 'CYCLES'
scene.render.resolution_x = 1280
scene.render.resolution_y = 800
scene.render.bake_bias = 0.0
scene.render.bake_samples = 0
scene.render.compositor_device = 'GPU'
scene.cycles.samples = 64
scene.eevee.use_volume_custom_range = False
scene.eevee.fast_gi_thickness_near = 0.1
scene.eevee.fast_gi_thickness_far = 0.0
scene.eevee.ray_tracing_options.screen_trace_thickness = 0.1
bpy.context.view_layer.update()

